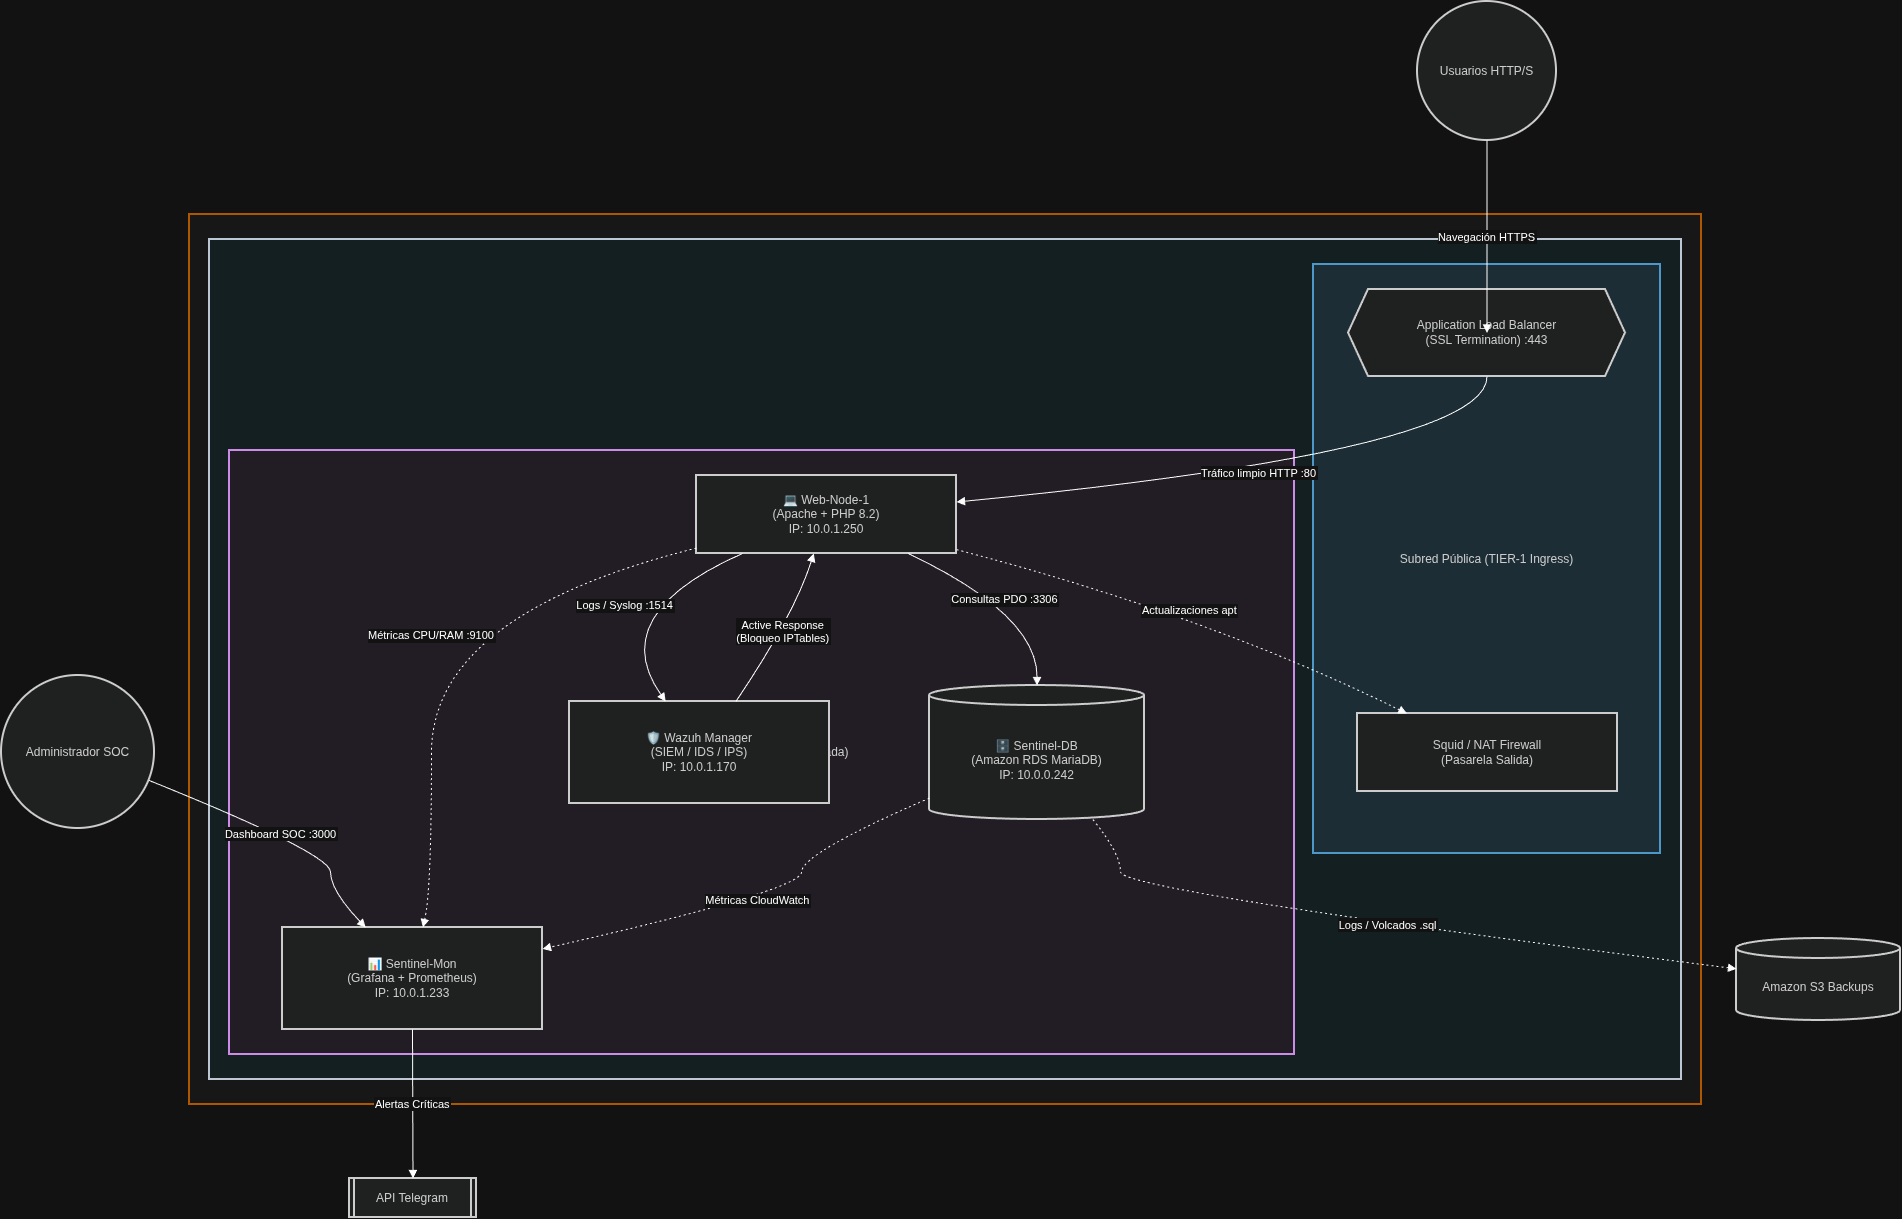

The diagram above was exported from draw.io. Its source (the exported page's mxGraphModel, read from the mxfile embedded in the PNG):
<mxGraphModel dx="1664" dy="973" grid="1" gridSize="10" guides="1" tooltips="1" connect="1" arrows="1" fold="1" page="1" pageScale="1" pageWidth="827" pageHeight="1169" math="0" shadow="0">
  <root>
    <mxCell id="0" />
    <mxCell id="1" parent="0" />
    <mxCell id="U6oJEefUamR92phLud9T-1" parent="1" style="whiteSpace=wrap;strokeWidth=2;fillColor=#f9f9f9;strokeColor=#ff9900;fontColor=light-dark(#333333,#cccccc);" value="☁ AWS Cloud - SENTINEL" vertex="1">
      <mxGeometry height="890" width="1512" x="208" y="233" as="geometry" />
    </mxCell>
    <mxCell id="U6oJEefUamR92phLud9T-2" parent="1" style="whiteSpace=wrap;strokeWidth=2;fillColor=#e8f4f8;strokeColor=#232f3e;fontColor=light-dark(#333333,#cccccc);" value="VPC (10.0.0.0/16) - Zero Trust Architecture" vertex="1">
      <mxGeometry height="840" width="1472" x="228" y="258" as="geometry" />
    </mxCell>
    <mxCell id="U6oJEefUamR92phLud9T-3" parent="1" style="whiteSpace=wrap;strokeWidth=2;fillColor=#f5eef8;strokeColor=#8e44ad;fontColor=light-dark(#333333,#cccccc);" value="Subred Privada (TIER-2 Aislada)" vertex="1">
      <mxGeometry height="604" width="1065" x="248" y="469" as="geometry" />
    </mxCell>
    <mxCell id="U6oJEefUamR92phLud9T-4" parent="1" style="whiteSpace=wrap;strokeWidth=2;fillColor=#d4e6f1;strokeColor=#2980b9;fontColor=light-dark(#333333,#cccccc);" value="Subred Pública (TIER-1 Ingress)" vertex="1">
      <mxGeometry height="589" width="347" x="1332" y="283" as="geometry" />
    </mxCell>
    <mxCell id="U6oJEefUamR92phLud9T-5" parent="1" style="ellipse;aspect=fixed;strokeWidth=2;whiteSpace=wrap;fillColor=light-dark(#eeeeee,#1f2020);strokeColor=light-dark(#999999,#cccccc);fontColor=light-dark(#333333,#cccccc);" value="Usuarios HTTP/S" vertex="1">
      <mxGeometry height="139" width="139" x="1436" y="20" as="geometry" />
    </mxCell>
    <mxCell id="U6oJEefUamR92phLud9T-6" parent="1" style="ellipse;aspect=fixed;strokeWidth=2;whiteSpace=wrap;fillColor=light-dark(#eeeeee,#1f2020);strokeColor=light-dark(#999999,#cccccc);fontColor=light-dark(#333333,#cccccc);" value="Administrador SOC" vertex="1">
      <mxGeometry height="153" width="153" x="20" y="694" as="geometry" />
    </mxCell>
    <mxCell id="U6oJEefUamR92phLud9T-7" parent="1" style="strokeWidth=2;shape=process;whiteSpace=wrap;size=0.04;fillColor=light-dark(#eeeeee,#1f2020);strokeColor=light-dark(#999999,#cccccc);fontColor=light-dark(#333333,#cccccc);" value="API Telegram" vertex="1">
      <mxGeometry height="39" width="127" x="368" y="1197" as="geometry" />
    </mxCell>
    <mxCell id="U6oJEefUamR92phLud9T-8" parent="1" style="shape=cylinder3;boundedLbl=1;backgroundOutline=1;size=10;strokeWidth=2;whiteSpace=wrap;fillColor=light-dark(#eeeeee,#1f2020);strokeColor=light-dark(#999999,#cccccc);fontColor=light-dark(#333333,#cccccc);" value="Amazon S3 Backups" vertex="1">
      <mxGeometry height="82" width="164" x="1755" y="957" as="geometry" />
    </mxCell>
    <mxCell id="U6oJEefUamR92phLud9T-9" parent="1" style="shape=hexagon;perimeter=hexagonPerimeter2;fixedSize=1;strokeWidth=2;whiteSpace=wrap;fillColor=light-dark(#eeeeee,#1f2020);strokeColor=light-dark(#999999,#cccccc);fontColor=light-dark(#333333,#cccccc);" value="Application Load Balancer&#10;(SSL Termination) :443" vertex="1">
      <mxGeometry height="87" width="277" x="1367" y="308" as="geometry" />
    </mxCell>
    <mxCell id="U6oJEefUamR92phLud9T-10" parent="1" style="whiteSpace=wrap;strokeWidth=2;fillColor=light-dark(#eeeeee,#1f2020);strokeColor=light-dark(#999999,#cccccc);fontColor=light-dark(#333333,#cccccc);" value="Squid / NAT Firewall&#10;(Pasarela Salida)" vertex="1">
      <mxGeometry height="78" width="260" x="1376" y="732" as="geometry" />
    </mxCell>
    <mxCell id="U6oJEefUamR92phLud9T-11" parent="1" style="whiteSpace=wrap;strokeWidth=2;fillColor=light-dark(#eeeeee,#1f2020);strokeColor=light-dark(#999999,#cccccc);fontColor=light-dark(#333333,#cccccc);" value="💻 Web-Node-1&#10;(Apache + PHP 8.2)&#10;IP: 10.0.1.250" vertex="1">
      <mxGeometry height="78" width="260" x="715" y="494" as="geometry" />
    </mxCell>
    <mxCell id="U6oJEefUamR92phLud9T-12" parent="1" style="shape=cylinder3;boundedLbl=1;backgroundOutline=1;size=10;strokeWidth=2;whiteSpace=wrap;fillColor=light-dark(#eeeeee,#1f2020);strokeColor=light-dark(#999999,#cccccc);fontColor=light-dark(#333333,#cccccc);" value="🗄 Sentinel-DB&#10;(Amazon RDS MariaDB)&#10;IP: 10.0.0.242" vertex="1">
      <mxGeometry height="134" width="215" x="948" y="704" as="geometry" />
    </mxCell>
    <mxCell id="U6oJEefUamR92phLud9T-13" parent="1" style="whiteSpace=wrap;strokeWidth=2;fillColor=light-dark(#eeeeee,#1f2020);strokeColor=light-dark(#999999,#cccccc);fontColor=light-dark(#333333,#cccccc);" value="📊 Sentinel-Mon&#10;(Grafana + Prometheus)&#10;IP: 10.0.1.233" vertex="1">
      <mxGeometry height="102" width="260" x="301" y="946" as="geometry" />
    </mxCell>
    <mxCell id="U6oJEefUamR92phLud9T-14" parent="1" style="whiteSpace=wrap;strokeWidth=2;fillColor=light-dark(#eeeeee,#1f2020);strokeColor=light-dark(#999999,#cccccc);fontColor=light-dark(#333333,#cccccc);" value="🛡 Wazuh Manager&#10;(SIEM / IDS / IPS)&#10;IP: 10.0.1.170" vertex="1">
      <mxGeometry height="102" width="260" x="588" y="720" as="geometry" />
    </mxCell>
    <mxCell id="U6oJEefUamR92phLud9T-15" edge="1" parent="1" source="U6oJEefUamR92phLud9T-5" style="curved=1;startArrow=none;endArrow=block;exitX=0.5;exitY=1;entryX=0.5;entryY=0.01;rounded=0;" target="U6oJEefUamR92phLud9T-9" value="Navegación HTTPS">
      <mxGeometry relative="1" as="geometry">
        <Array as="points" />
      </mxGeometry>
    </mxCell>
    <mxCell id="U6oJEefUamR92phLud9T-16" edge="1" parent="1" source="U6oJEefUamR92phLud9T-9" style="curved=1;startArrow=none;endArrow=block;exitX=0.5;exitY=1.01;entryX=1;entryY=0.34;rounded=0;" target="U6oJEefUamR92phLud9T-11" value="Tráfico limpio HTTP :80">
      <mxGeometry relative="1" as="geometry">
        <Array as="points">
          <mxPoint x="1506" y="469" />
        </Array>
      </mxGeometry>
    </mxCell>
    <mxCell id="U6oJEefUamR92phLud9T-17" edge="1" parent="1" source="U6oJEefUamR92phLud9T-6" style="curved=1;startArrow=none;endArrow=block;exitX=1;exitY=0.7;entryX=0.32;entryY=0;rounded=0;" target="U6oJEefUamR92phLud9T-13" value="Dashboard SOC :3000">
      <mxGeometry relative="1" as="geometry">
        <Array as="points">
          <mxPoint x="349" y="872" />
          <mxPoint x="349" y="909" />
        </Array>
      </mxGeometry>
    </mxCell>
    <mxCell id="U6oJEefUamR92phLud9T-18" edge="1" parent="1" source="U6oJEefUamR92phLud9T-11" style="curved=1;startArrow=none;endArrow=block;exitX=0.82;exitY=1.01;entryX=0.5;entryY=0;rounded=0;" target="U6oJEefUamR92phLud9T-12" value="Consultas PDO :3306">
      <mxGeometry relative="1" as="geometry">
        <Array as="points">
          <mxPoint x="1056" y="633" />
        </Array>
      </mxGeometry>
    </mxCell>
    <mxCell id="U6oJEefUamR92phLud9T-19" edge="1" parent="1" source="U6oJEefUamR92phLud9T-11" style="curved=1;startArrow=none;endArrow=block;exitX=0.17;exitY=1.01;entryX=0.37;entryY=0;rounded=0;" target="U6oJEefUamR92phLud9T-14" value="Logs / Syslog :1514">
      <mxGeometry relative="1" as="geometry">
        <Array as="points">
          <mxPoint x="623" y="633" />
        </Array>
      </mxGeometry>
    </mxCell>
    <mxCell id="U6oJEefUamR92phLud9T-20" edge="1" parent="1" source="U6oJEefUamR92phLud9T-11" style="curved=1;dashed=1;dashPattern=2 3;startArrow=none;endArrow=block;exitX=0;exitY=0.93;entryX=0.54;entryY=0;rounded=0;" target="U6oJEefUamR92phLud9T-13" value="Métricas CPU/RAM :9100">
      <mxGeometry relative="1" as="geometry">
        <Array as="points">
          <mxPoint x="450" y="633" />
          <mxPoint x="450" y="909" />
        </Array>
      </mxGeometry>
    </mxCell>
    <mxCell id="U6oJEefUamR92phLud9T-21" edge="1" parent="1" source="U6oJEefUamR92phLud9T-12" style="curved=1;dashed=1;dashPattern=2 3;startArrow=none;endArrow=block;exitX=0;exitY=0.84;entryX=1;entryY=0.21;rounded=0;" target="U6oJEefUamR92phLud9T-13" value="Métricas CloudWatch">
      <mxGeometry relative="1" as="geometry">
        <Array as="points">
          <mxPoint x="820" y="872" />
          <mxPoint x="820" y="909" />
        </Array>
      </mxGeometry>
    </mxCell>
    <mxCell id="U6oJEefUamR92phLud9T-22" edge="1" parent="1" source="U6oJEefUamR92phLud9T-14" style="curved=1;startArrow=none;endArrow=block;exitX=0.64;exitY=0;entryX=0.45;entryY=1.01;rounded=0;" target="U6oJEefUamR92phLud9T-11" value="Active Response&#10;(Bloqueo IPTables)">
      <mxGeometry relative="1" as="geometry">
        <Array as="points">
          <mxPoint x="813" y="633" />
        </Array>
      </mxGeometry>
    </mxCell>
    <mxCell id="U6oJEefUamR92phLud9T-23" edge="1" parent="1" source="U6oJEefUamR92phLud9T-13" style="curved=1;startArrow=none;endArrow=block;exitX=0.5;exitY=1;entryX=0.5;entryY=0.01;rounded=0;" target="U6oJEefUamR92phLud9T-7" value="Alertas Críticas">
      <mxGeometry relative="1" as="geometry">
        <Array as="points" />
      </mxGeometry>
    </mxCell>
    <mxCell id="U6oJEefUamR92phLud9T-24" edge="1" parent="1" source="U6oJEefUamR92phLud9T-12" style="curved=1;dashed=1;dashPattern=2 3;startArrow=none;endArrow=block;exitX=0.76;exitY=1;entryX=0;entryY=0.37;rounded=0;" target="U6oJEefUamR92phLud9T-8" value="Logs / Volcados .sql">
      <mxGeometry relative="1" as="geometry">
        <Array as="points">
          <mxPoint x="1139" y="872" />
          <mxPoint x="1139" y="909" />
        </Array>
      </mxGeometry>
    </mxCell>
    <mxCell id="U6oJEefUamR92phLud9T-25" edge="1" parent="1" source="U6oJEefUamR92phLud9T-11" style="curved=1;dashed=1;dashPattern=2 3;startArrow=none;endArrow=block;exitX=1;exitY=0.95;entryX=0.19;entryY=0;rounded=0;" target="U6oJEefUamR92phLud9T-10" value="Actualizaciones apt">
      <mxGeometry relative="1" as="geometry">
        <Array as="points">
          <mxPoint x="1224" y="633" />
        </Array>
      </mxGeometry>
    </mxCell>
  </root>
</mxGraphModel>